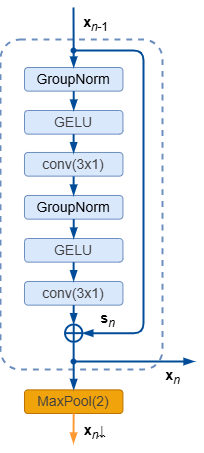

The diagram above was exported from draw.io. Its source (the exported page's mxGraphModel, read from the mxfile embedded in the PNG):
<mxGraphModel dx="197" dy="403" grid="1" gridSize="1" guides="1" tooltips="1" connect="1" arrows="1" fold="1" page="1" pageScale="1" pageWidth="827" pageHeight="1169" math="0" shadow="0">
  <root>
    <mxCell id="0" />
    <mxCell id="1" parent="0" />
    <mxCell id="94" value="" style="rounded=1;whiteSpace=wrap;html=1;fillColor=none;strokeColor=#6c8ebf;dashed=1;strokeWidth=1.9685;arcSize=12;" parent="1" vertex="1">
      <mxGeometry x="241" y="178" width="162" height="330" as="geometry" />
    </mxCell>
    <mxCell id="61" value="&lt;span style=&quot;font-size: 14px;&quot;&gt;GroupNorm&lt;/span&gt;" style="rounded=1;whiteSpace=wrap;html=1;rotation=0;fillColor=#dae8fc;strokeColor=#6c8ebf;" parent="1" vertex="1">
      <mxGeometry x="265" y="206" width="98.425" height="23.622" as="geometry" />
    </mxCell>
    <mxCell id="62" value="&lt;span style=&quot;color: rgb(63, 63, 63); font-size: 14px;&quot;&gt;GELU&lt;/span&gt;" style="rounded=1;whiteSpace=wrap;html=1;rotation=0;fillColor=#dae8fc;strokeColor=#6c8ebf;" parent="1" vertex="1">
      <mxGeometry x="265" y="249" width="98.425" height="23.622" as="geometry" />
    </mxCell>
    <mxCell id="63" value="&lt;span style=&quot;color: rgb(63, 63, 63); font-size: 14px;&quot;&gt;conv(3x1)&lt;/span&gt;" style="rounded=1;whiteSpace=wrap;html=1;rotation=0;fillColor=#dae8fc;strokeColor=#6c8ebf;" parent="1" vertex="1">
      <mxGeometry x="265" y="291" width="98.425" height="23.622" as="geometry" />
    </mxCell>
    <mxCell id="64" style="edgeStyle=none;html=1;entryX=0.5;entryY=0;entryDx=0;entryDy=0;rounded=0;curved=0;endArrow=blockThin;endFill=1;strokeColor=#004C99;strokeWidth=1.9685;" parent="1" target="61" edge="1">
      <mxGeometry relative="1" as="geometry">
        <mxPoint x="314" y="146" as="sourcePoint" />
        <mxPoint x="321.4566" y="195.622048" as="targetPoint" />
      </mxGeometry>
    </mxCell>
    <mxCell id="65" value="&lt;font style=&quot;font-size: 14px;&quot;&gt;&lt;b style=&quot;&quot;&gt;x&lt;/b&gt;&lt;sub style=&quot;&quot;&gt;&lt;i style=&quot;&quot;&gt;n&lt;/i&gt;-1&lt;/sub&gt;&lt;/font&gt;" style="text;html=1;align=center;verticalAlign=middle;resizable=0;points=[];autosize=1;strokeColor=none;fillColor=none;" parent="1" vertex="1">
      <mxGeometry x="314" y="145" width="44" height="33" as="geometry" />
    </mxCell>
    <mxCell id="70" style="edgeStyle=none;html=1;entryX=0.5;entryY=0;entryDx=0;entryDy=0;rounded=0;curved=0;endArrow=blockThin;endFill=1;strokeColor=#004C99;exitX=0.5;exitY=1;exitDx=0;exitDy=0;strokeWidth=1.9685;" parent="1" source="61" target="62" edge="1">
      <mxGeometry relative="1" as="geometry">
        <mxPoint x="400" y="193" as="sourcePoint" />
        <mxPoint x="400" y="232" as="targetPoint" />
      </mxGeometry>
    </mxCell>
    <mxCell id="71" style="edgeStyle=none;html=1;entryX=0.5;entryY=0;entryDx=0;entryDy=0;rounded=0;curved=0;endArrow=blockThin;endFill=1;strokeColor=#004C99;exitX=0.5;exitY=1;exitDx=0;exitDy=0;strokeWidth=1.9685;" parent="1" edge="1">
      <mxGeometry relative="1" as="geometry">
        <mxPoint x="314.13" y="272.62" as="sourcePoint" />
        <mxPoint x="314.13" y="291.62" as="targetPoint" />
      </mxGeometry>
    </mxCell>
    <mxCell id="77" value="&lt;span style=&quot;font-size: 14px;&quot;&gt;GroupNorm&lt;/span&gt;" style="rounded=1;whiteSpace=wrap;html=1;rotation=0;fillColor=#dae8fc;strokeColor=#6c8ebf;" parent="1" vertex="1">
      <mxGeometry x="265" y="334" width="98.425" height="23.622" as="geometry" />
    </mxCell>
    <mxCell id="78" value="&lt;span style=&quot;color: rgb(63, 63, 63); font-size: 14px;&quot;&gt;GELU&lt;/span&gt;" style="rounded=1;whiteSpace=wrap;html=1;rotation=0;fillColor=#dae8fc;strokeColor=#6c8ebf;" parent="1" vertex="1">
      <mxGeometry x="265" y="377" width="98.425" height="23.622" as="geometry" />
    </mxCell>
    <mxCell id="79" value="&lt;span style=&quot;color: rgb(63, 63, 63); font-size: 14px;&quot;&gt;conv(3x1)&lt;/span&gt;" style="rounded=1;whiteSpace=wrap;html=1;rotation=0;fillColor=#dae8fc;strokeColor=#6c8ebf;" parent="1" vertex="1">
      <mxGeometry x="265" y="420" width="98.425" height="23.622" as="geometry" />
    </mxCell>
    <mxCell id="80" style="edgeStyle=none;html=1;entryX=0.5;entryY=0;entryDx=0;entryDy=0;rounded=0;curved=0;endArrow=blockThin;endFill=1;strokeColor=#004C99;exitX=0.5;exitY=1;exitDx=0;exitDy=0;strokeWidth=1.9685;" parent="1" source="77" target="78" edge="1">
      <mxGeometry relative="1" as="geometry">
        <mxPoint x="400" y="321" as="sourcePoint" />
        <mxPoint x="400" y="360" as="targetPoint" />
      </mxGeometry>
    </mxCell>
    <mxCell id="81" style="edgeStyle=none;html=1;entryX=0.5;entryY=0;entryDx=0;entryDy=0;rounded=0;curved=0;endArrow=blockThin;endFill=1;strokeColor=#004C99;exitX=0.5;exitY=1;exitDx=0;exitDy=0;strokeWidth=1.9685;" parent="1" edge="1">
      <mxGeometry relative="1" as="geometry">
        <mxPoint x="314.13" y="400.62" as="sourcePoint" />
        <mxPoint x="314.13" y="419.62" as="targetPoint" />
      </mxGeometry>
    </mxCell>
    <mxCell id="82" style="edgeStyle=none;html=1;entryX=0.5;entryY=0;entryDx=0;entryDy=0;rounded=0;curved=0;endArrow=blockThin;endFill=1;strokeColor=#004C99;exitX=0.5;exitY=1;exitDx=0;exitDy=0;strokeWidth=1.9685;" parent="1" edge="1">
      <mxGeometry relative="1" as="geometry">
        <mxPoint x="314.13" y="315" as="sourcePoint" />
        <mxPoint x="314.13" y="334" as="targetPoint" />
      </mxGeometry>
    </mxCell>
    <mxCell id="83" value="" style="verticalLabelPosition=bottom;verticalAlign=top;html=1;shape=mxgraph.flowchart.summing_function;aspect=fixed;strokeColor=#004C99;strokeWidth=1.9685;" parent="1" vertex="1">
      <mxGeometry x="305.55" y="463" width="17.3228" height="17.32" as="geometry" />
    </mxCell>
    <mxCell id="85" style="edgeStyle=none;html=1;entryX=0.5;entryY=0;entryDx=0;entryDy=0;rounded=0;curved=0;endArrow=blockThin;endFill=1;strokeColor=#004C99;exitX=0.5;exitY=1;exitDx=0;exitDy=0;strokeWidth=1.9685;" parent="1" edge="1">
      <mxGeometry relative="1" as="geometry">
        <mxPoint x="314.15999999999997" y="443.62" as="sourcePoint" />
        <mxPoint x="314.15999999999997" y="462.62" as="targetPoint" />
      </mxGeometry>
    </mxCell>
    <mxCell id="86" style="edgeStyle=orthogonalEdgeStyle;html=1;rounded=1;endArrow=blockThin;endFill=1;strokeColor=#004C99;entryX=1;entryY=0.5;entryDx=0;entryDy=0;entryPerimeter=0;startArrow=oval;startFill=1;startSize=3.937;curved=0;strokeWidth=1.9685;" parent="1" target="83" edge="1">
      <mxGeometry relative="1" as="geometry">
        <mxPoint x="314" y="189" as="sourcePoint" />
        <mxPoint x="420" y="246" as="targetPoint" />
        <Array as="points">
          <mxPoint x="384" y="189" />
          <mxPoint x="384" y="472" />
        </Array>
      </mxGeometry>
    </mxCell>
    <mxCell id="87" value="&lt;span style=&quot;color: rgb(63, 63, 63); font-size: 14px;&quot;&gt;MaxPool(2)&lt;/span&gt;" style="rounded=1;whiteSpace=wrap;html=1;rotation=0;fillColor=#f0a30a;strokeColor=#BD7000;glass=0;fontColor=#000000;" parent="1" vertex="1">
      <mxGeometry x="265" y="528.38" width="98.425" height="23.622" as="geometry" />
    </mxCell>
    <mxCell id="88" style="edgeStyle=none;html=1;rounded=0;curved=0;endArrow=blockThin;endFill=1;strokeColor=#004C99;exitX=0.5;exitY=1;exitDx=0;exitDy=0;entryX=0.5;entryY=0;entryDx=0;entryDy=0;strokeWidth=1.9685;" parent="1" target="87" edge="1">
      <mxGeometry relative="1" as="geometry">
        <mxPoint x="314.13" y="481" as="sourcePoint" />
        <mxPoint x="313" y="522" as="targetPoint" />
      </mxGeometry>
    </mxCell>
    <mxCell id="89" style="edgeStyle=none;html=1;rounded=0;curved=0;endArrow=blockThin;endFill=1;strokeColor=#FF9933;exitX=0.5;exitY=1;exitDx=0;exitDy=0;strokeWidth=1.9685;" parent="1" edge="1">
      <mxGeometry relative="1" as="geometry">
        <mxPoint x="314.15999999999997" y="552" as="sourcePoint" />
        <mxPoint x="314" y="582" as="targetPoint" />
      </mxGeometry>
    </mxCell>
    <mxCell id="91" style="edgeStyle=orthogonalEdgeStyle;html=1;rounded=0;endArrow=blockThin;endFill=1;strokeColor=#004C99;startArrow=oval;startFill=1;startSize=3.937;strokeWidth=1.9685;" parent="1" edge="1">
      <mxGeometry relative="1" as="geometry">
        <mxPoint x="314" y="500" as="sourcePoint" />
        <mxPoint x="435" y="500" as="targetPoint" />
        <Array as="points">
          <mxPoint x="407" y="500" />
        </Array>
      </mxGeometry>
    </mxCell>
    <mxCell id="92" value="&lt;font style=&quot;font-size: 14px;&quot;&gt;&lt;b style=&quot;&quot;&gt;x&lt;/b&gt;&lt;sub style=&quot;&quot;&gt;&lt;i style=&quot;&quot;&gt;n&lt;/i&gt;&lt;/sub&gt;&lt;/font&gt;" style="text;html=1;align=center;verticalAlign=middle;resizable=0;points=[];autosize=1;strokeColor=none;fillColor=none;" parent="1" vertex="1">
      <mxGeometry x="396" y="499" width="33" height="33" as="geometry" />
    </mxCell>
    <mxCell id="93" value="&lt;font style=&quot;font-size: 14px;&quot;&gt;&lt;b style=&quot;&quot;&gt;s&lt;/b&gt;&lt;sub style=&quot;&quot;&gt;&lt;i style=&quot;&quot;&gt;n&lt;/i&gt;&lt;/sub&gt;&lt;/font&gt;" style="text;html=1;align=center;verticalAlign=middle;resizable=0;points=[];autosize=1;strokeColor=none;fillColor=none;strokeWidth=1.9685;" parent="1" vertex="1">
      <mxGeometry x="331" y="441" width="33" height="33" as="geometry" />
    </mxCell>
    <mxCell id="95" value="&lt;font style=&quot;font-size: 14px;&quot;&gt;&lt;font style=&quot;&quot;&gt;&lt;b style=&quot;&quot;&gt;x&lt;/b&gt;&lt;sub style=&quot;&quot;&gt;&lt;i style=&quot;&quot;&gt;n&lt;/i&gt;&lt;/sub&gt;&lt;/font&gt;&lt;font face=&quot;Google Sans, Arial, sans-serif&quot;&gt;&lt;i style=&quot;&quot;&gt;&lt;u style=&quot;&quot;&gt;↓&lt;/u&gt;&lt;/i&gt;&lt;/font&gt;&lt;/font&gt;" style="text;html=1;align=center;verticalAlign=middle;resizable=0;points=[];autosize=1;strokeColor=none;fillColor=none;" parent="1" vertex="1">
      <mxGeometry x="315" y="554" width="40" height="33" as="geometry" />
    </mxCell>
  </root>
</mxGraphModel>